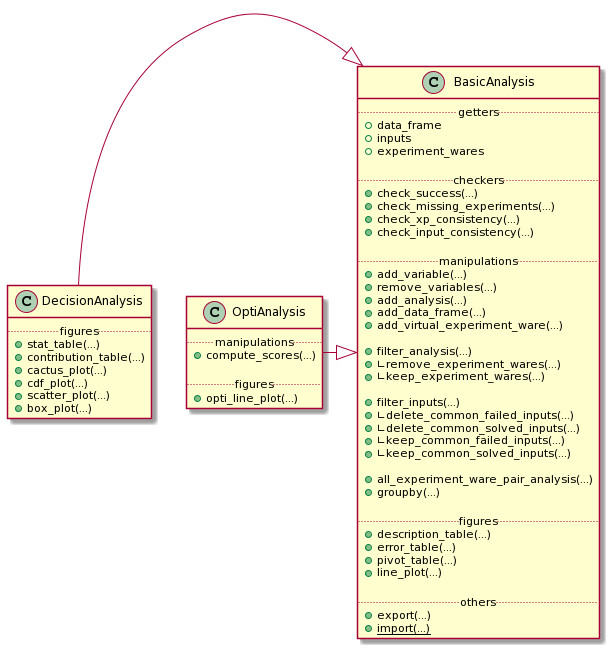

The diagram above was rendered by PlantUML. Its source (embedded in the PNG):
@startuml
class BasicAnalysis {
  .. getters ..
  + data_frame
  + inputs
  + experiment_wares

  .. checkers ..
  + check_success(...)
  + check_missing_experiments(...)
  + check_xp_consistency(...)
  + check_input_consistency(...)

  .. manipulations ..
  + add_variable(...)
  + remove_variables(...)
  + add_analysis(...)
  + add_data_frame(...)
  + add_virtual_experiment_ware(...)

  + filter_analysis(...)
  + ∟remove_experiment_wares(...)
  + ∟keep_experiment_wares(...)

  + filter_inputs(...)
  + ∟delete_common_failed_inputs(...)
  + ∟delete_common_solved_inputs(...)
  + ∟keep_common_failed_inputs(...)
  + ∟keep_common_solved_inputs(...)

  + all_experiment_ware_pair_analysis(...)
  + groupby(...)

  .. figures ..
  + description_table(...)
  + error_table(...)
  + pivot_table(...)
  + line_plot(...)

  .. others ..
  + export(...)
  + {static} import(...)
}


class DecisionAnalysis {
  .. figures ..
  + stat_table(...)
  + contribution_table(...)
  + cactus_plot(...)
  + cdf_plot(...)
  + scatter_plot(...)
  + box_plot(...)
}


class OptiAnalysis {
  .. manipulations ..
  + compute_scores(...)

  .. figures ..
  + opti_line_plot(...)
}

DecisionAnalysis -|> BasicAnalysis
OptiAnalysis -|> BasicAnalysis
@enduml